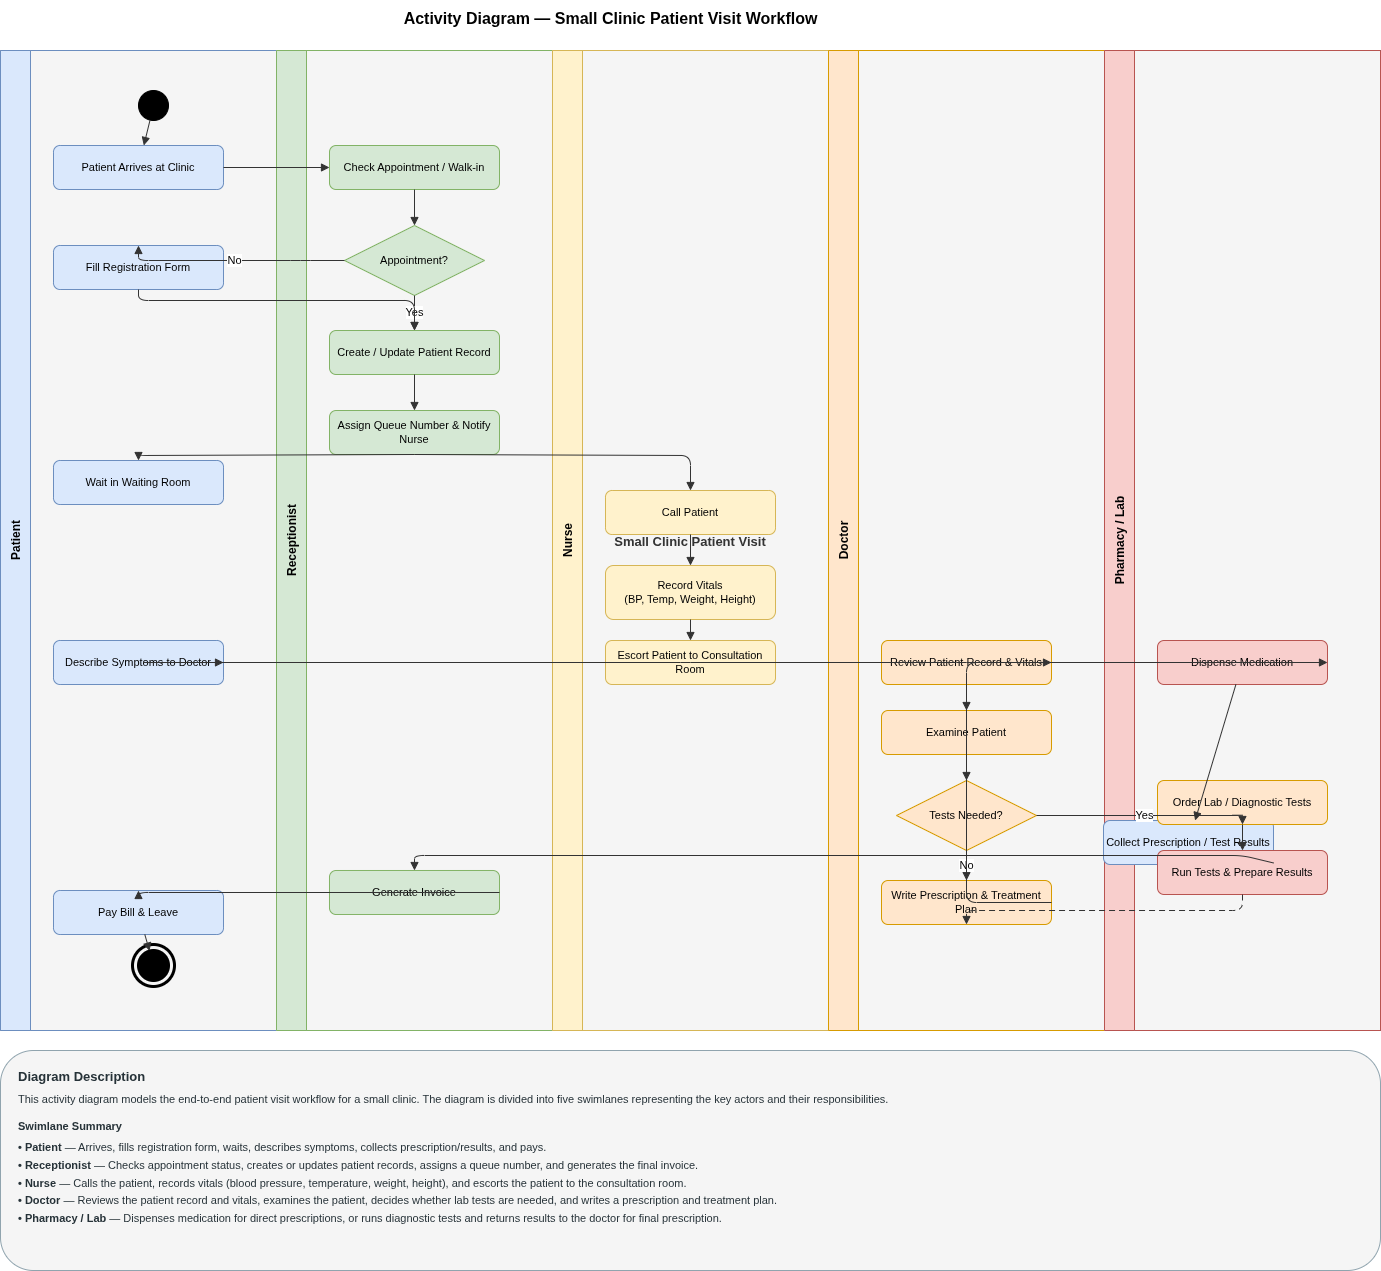

The diagram above was exported from draw.io. Its source (the exported page's mxGraphModel, read from the mxfile embedded in the PNG):
<mxGraphModel dx="1574" dy="748" grid="1" gridSize="10" guides="1" tooltips="1" connect="1" arrows="1" fold="1" page="1" pageScale="1" pageWidth="1500" pageHeight="1100" math="0" shadow="0">
  <root>
    <mxCell id="0" />
    <mxCell id="1" parent="0" />
    <mxCell id="title" parent="1" style="text;html=1;strokeColor=none;fillColor=none;align=center;verticalAlign=middle;fontSize=16;fontStyle=1;" value="Activity Diagram — Small Clinic Patient Visit Workflow" vertex="1">
      <mxGeometry height="36" width="900" x="200" y="10" as="geometry" />
    </mxCell>
    <mxCell id="pool" parent="1" style="shape=pool;startSize=30;horizontal=1;childLayout=stackLayout;horizontalStack=1;resizeParent=1;resizeParent=1;collapsible=0;marginBottom=0;swimlaneHead=0;fillColor=#f5f5f5;strokeColor=#666666;fontColor=#333333;fontSize=13;fontStyle=1;" value="Small Clinic Patient Visit" vertex="1">
      <mxGeometry height="980" width="1380" x="40" y="60" as="geometry" />
    </mxCell>
    <mxCell id="lane_patient" parent="pool" style="swimlane;startSize=30;horizontal=0;fillColor=#dae8fc;strokeColor=#6c8ebf;fontSize=12;fontStyle=1;" value="Patient" vertex="1">
      <mxGeometry height="980" width="276" as="geometry" />
    </mxCell>
    <mxCell id="lane_recept" parent="pool" style="swimlane;startSize=30;horizontal=0;fillColor=#d5e8d4;strokeColor=#82b366;fontSize=12;fontStyle=1;" value="Receptionist" vertex="1">
      <mxGeometry height="980" width="276" x="276" as="geometry" />
    </mxCell>
    <mxCell id="lane_nurse" parent="pool" style="swimlane;startSize=30;horizontal=0;fillColor=#fff2cc;strokeColor=#d6b656;fontSize=12;fontStyle=1;" value="Nurse" vertex="1">
      <mxGeometry height="980" width="276" x="552" as="geometry" />
    </mxCell>
    <mxCell id="lane_doctor" parent="pool" style="swimlane;startSize=30;horizontal=0;fillColor=#ffe6cc;strokeColor=#d79b00;fontSize=12;fontStyle=1;" value="Doctor" vertex="1">
      <mxGeometry height="980" width="276" x="828" as="geometry" />
    </mxCell>
    <mxCell id="lane_pharmacy" parent="pool" style="swimlane;startSize=30;horizontal=0;fillColor=#f8cecc;strokeColor=#b85450;fontSize=12;fontStyle=1;" value="Pharmacy / Lab" vertex="1">
      <mxGeometry height="980" width="276" x="1104" as="geometry" />
    </mxCell>
    <mxCell id="start" parent="1" style="ellipse;whiteSpace=wrap;html=1;aspect=fixed;fillColor=#000000;strokeColor=#000000;" value="" vertex="1">
      <mxGeometry height="30" width="30" x="178" y="100" as="geometry" />
    </mxCell>
    <mxCell id="arrive" parent="1" style="rounded=1;whiteSpace=wrap;html=1;fillColor=#dae8fc;strokeColor=#6c8ebf;fontSize=11;" value="Patient Arrives at Clinic" vertex="1">
      <mxGeometry height="44" width="170" x="93" y="155" as="geometry" />
    </mxCell>
    <mxCell id="fill_form" parent="1" style="rounded=1;whiteSpace=wrap;html=1;fillColor=#dae8fc;strokeColor=#6c8ebf;fontSize=11;" value="Fill Registration Form" vertex="1">
      <mxGeometry height="44" width="170" x="93" y="255" as="geometry" />
    </mxCell>
    <mxCell id="wait_nurse" parent="1" style="rounded=1;whiteSpace=wrap;html=1;fillColor=#dae8fc;strokeColor=#6c8ebf;fontSize=11;" value="Wait in Waiting Room" vertex="1">
      <mxGeometry height="44" width="170" x="93" y="470" as="geometry" />
    </mxCell>
    <mxCell id="patient_consult" parent="1" style="rounded=1;whiteSpace=wrap;html=1;fillColor=#dae8fc;strokeColor=#6c8ebf;fontSize=11;" value="Describe Symptoms to Doctor" vertex="1">
      <mxGeometry height="44" width="170" x="93" y="650" as="geometry" />
    </mxCell>
    <mxCell id="collect_rx" parent="1" style="rounded=1;whiteSpace=wrap;html=1;fillColor=#dae8fc;strokeColor=#6c8ebf;fontSize=11;" value="Collect Prescription / Test Results" vertex="1">
      <mxGeometry height="44" width="170" x="1143" y="830" as="geometry" />
    </mxCell>
    <mxCell id="pay_leave" parent="1" style="rounded=1;whiteSpace=wrap;html=1;fillColor=#dae8fc;strokeColor=#6c8ebf;fontSize=11;" value="Pay Bill &amp; Leave" vertex="1">
      <mxGeometry height="44" width="170" x="93" y="900" as="geometry" />
    </mxCell>
    <mxCell id="check_appt" parent="1" style="rounded=1;whiteSpace=wrap;html=1;fillColor=#d5e8d4;strokeColor=#82b366;fontSize=11;" value="Check Appointment / Walk-in" vertex="1">
      <mxGeometry height="44" width="170" x="369" y="155" as="geometry" />
    </mxCell>
    <mxCell id="dec_appt" parent="1" style="rhombus;whiteSpace=wrap;html=1;fillColor=#d5e8d4;strokeColor=#82b366;fontSize=11;" value="Appointment?" vertex="1">
      <mxGeometry height="70" width="140" x="384" y="235" as="geometry" />
    </mxCell>
    <mxCell id="create_record" parent="1" style="rounded=1;whiteSpace=wrap;html=1;fillColor=#d5e8d4;strokeColor=#82b366;fontSize=11;" value="Create / Update Patient Record" vertex="1">
      <mxGeometry height="44" width="170" x="369" y="340" as="geometry" />
    </mxCell>
    <mxCell id="assign_queue" parent="1" style="rounded=1;whiteSpace=wrap;html=1;fillColor=#d5e8d4;strokeColor=#82b366;fontSize=11;" value="Assign Queue Number &amp; Notify Nurse" vertex="1">
      <mxGeometry height="44" width="170" x="369" y="420" as="geometry" />
    </mxCell>
    <mxCell id="gen_invoice" parent="1" style="rounded=1;whiteSpace=wrap;html=1;fillColor=#d5e8d4;strokeColor=#82b366;fontSize=11;" value="Generate Invoice" vertex="1">
      <mxGeometry height="44" width="170" x="369" y="880" as="geometry" />
    </mxCell>
    <mxCell id="call_patient" parent="1" style="rounded=1;whiteSpace=wrap;html=1;fillColor=#fff2cc;strokeColor=#d6b656;fontSize=11;" value="Call Patient" vertex="1">
      <mxGeometry height="44" width="170" x="645" y="500" as="geometry" />
    </mxCell>
    <mxCell id="take_vitals" parent="1" style="rounded=1;whiteSpace=wrap;html=1;fillColor=#fff2cc;strokeColor=#d6b656;fontSize=11;" value="Record Vitals&#10;(BP, Temp, Weight, Height)" vertex="1">
      <mxGeometry height="54" width="170" x="645" y="575" as="geometry" />
    </mxCell>
    <mxCell id="escort" parent="1" style="rounded=1;whiteSpace=wrap;html=1;fillColor=#fff2cc;strokeColor=#d6b656;fontSize=11;" value="Escort Patient to Consultation Room" vertex="1">
      <mxGeometry height="44" width="170" x="645" y="650" as="geometry" />
    </mxCell>
    <mxCell id="review_rec" parent="1" style="rounded=1;whiteSpace=wrap;html=1;fillColor=#ffe6cc;strokeColor=#d79b00;fontSize=11;" value="Review Patient Record &amp; Vitals" vertex="1">
      <mxGeometry height="44" width="170" x="921" y="650" as="geometry" />
    </mxCell>
    <mxCell id="examine" parent="1" style="rounded=1;whiteSpace=wrap;html=1;fillColor=#ffe6cc;strokeColor=#d79b00;fontSize=11;" value="Examine Patient" vertex="1">
      <mxGeometry height="44" width="170" x="921" y="720" as="geometry" />
    </mxCell>
    <mxCell id="dec_diag" parent="1" style="rhombus;whiteSpace=wrap;html=1;fillColor=#ffe6cc;strokeColor=#d79b00;fontSize=11;" value="Tests Needed?" vertex="1">
      <mxGeometry height="70" width="140" x="936" y="790" as="geometry" />
    </mxCell>
    <mxCell id="write_rx" parent="1" style="rounded=1;whiteSpace=wrap;html=1;fillColor=#ffe6cc;strokeColor=#d79b00;fontSize=11;" value="Write Prescription &amp; Treatment Plan" vertex="1">
      <mxGeometry height="44" width="170" x="921" y="890" as="geometry" />
    </mxCell>
    <mxCell id="order_tests" parent="1" style="rounded=1;whiteSpace=wrap;html=1;fillColor=#ffe6cc;strokeColor=#d79b00;fontSize=11;" value="Order Lab / Diagnostic Tests" vertex="1">
      <mxGeometry height="44" width="170" x="1197" y="790" as="geometry" />
    </mxCell>
    <mxCell id="dispense" parent="1" style="rounded=1;whiteSpace=wrap;html=1;fillColor=#f8cecc;strokeColor=#b85450;fontSize=11;" value="Dispense Medication" vertex="1">
      <mxGeometry height="44" width="170" x="1197" y="650" as="geometry" />
    </mxCell>
    <mxCell id="run_tests" parent="1" style="rounded=1;whiteSpace=wrap;html=1;fillColor=#f8cecc;strokeColor=#b85450;fontSize=11;" value="Run Tests &amp; Prepare Results" vertex="1">
      <mxGeometry height="44" width="170" x="1197" y="860" as="geometry" />
    </mxCell>
    <mxCell id="end" parent="1" style="ellipse;whiteSpace=wrap;html=1;aspect=fixed;fillColor=#000000;strokeColor=#000000;strokeWidth=3;" value="" vertex="1">
      <mxGeometry height="30" width="30" x="178" y="960" as="geometry" />
    </mxCell>
    <mxCell id="end_outer" parent="1" style="ellipse;whiteSpace=wrap;html=1;aspect=fixed;fillColor=none;strokeColor=#000000;strokeWidth=3;" value="" vertex="1">
      <mxGeometry height="42" width="42" x="172" y="954" as="geometry" />
    </mxCell>
    <mxCell id="e1" edge="1" parent="1" source="start" style="html=1;rounded=1;strokeColor=#333333;endArrow=block;endFill=1;" target="arrive">
      <mxGeometry relative="1" as="geometry" />
    </mxCell>
    <mxCell id="e2" edge="1" parent="1" source="arrive" style="html=1;rounded=1;strokeColor=#333333;endArrow=block;endFill=1;" target="check_appt">
      <mxGeometry relative="1" as="geometry" />
    </mxCell>
    <mxCell id="e3" edge="1" parent="1" source="check_appt" style="html=1;rounded=1;strokeColor=#333333;endArrow=block;endFill=1;" target="dec_appt">
      <mxGeometry relative="1" as="geometry" />
    </mxCell>
    <mxCell id="e4" edge="1" parent="1" source="dec_appt" style="html=1;rounded=1;strokeColor=#333333;endArrow=block;endFill=1;" target="fill_form" value="No">
      <mxGeometry relative="1" as="geometry">
        <Array as="points">
          <mxPoint x="340" y="270" />
          <mxPoint x="178" y="270" />
        </Array>
      </mxGeometry>
    </mxCell>
    <mxCell id="e4b" edge="1" parent="1" source="dec_appt" style="html=1;rounded=1;strokeColor=#333333;endArrow=block;endFill=1;" target="create_record" value="Yes">
      <mxGeometry relative="1" as="geometry" />
    </mxCell>
    <mxCell id="e5" edge="1" parent="1" source="fill_form" style="html=1;rounded=1;strokeColor=#333333;endArrow=block;endFill=1;" target="create_record">
      <mxGeometry relative="1" as="geometry">
        <Array as="points">
          <mxPoint x="178" y="310" />
          <mxPoint x="454" y="310" />
        </Array>
      </mxGeometry>
    </mxCell>
    <mxCell id="e6" edge="1" parent="1" source="create_record" style="html=1;rounded=1;strokeColor=#333333;endArrow=block;endFill=1;" target="assign_queue">
      <mxGeometry relative="1" as="geometry" />
    </mxCell>
    <mxCell id="e7" edge="1" parent="1" source="assign_queue" style="html=1;rounded=1;strokeColor=#333333;endArrow=block;endFill=1;" target="wait_nurse">
      <mxGeometry relative="1" as="geometry">
        <Array as="points">
          <mxPoint x="454" y="465" />
          <mxPoint x="178" y="465" />
        </Array>
      </mxGeometry>
    </mxCell>
    <mxCell id="e8" edge="1" parent="1" source="assign_queue" style="html=1;rounded=1;strokeColor=#333333;endArrow=block;endFill=1;" target="call_patient">
      <mxGeometry relative="1" as="geometry">
        <Array as="points">
          <mxPoint x="454" y="465" />
          <mxPoint x="730" y="465" />
        </Array>
      </mxGeometry>
    </mxCell>
    <mxCell id="e9" edge="1" parent="1" source="call_patient" style="html=1;rounded=1;strokeColor=#333333;endArrow=block;endFill=1;" target="take_vitals">
      <mxGeometry relative="1" as="geometry" />
    </mxCell>
    <mxCell id="e10" edge="1" parent="1" source="take_vitals" style="html=1;rounded=1;strokeColor=#333333;endArrow=block;endFill=1;" target="escort">
      <mxGeometry relative="1" as="geometry" />
    </mxCell>
    <mxCell id="e11" edge="1" parent="1" source="escort" style="html=1;rounded=1;strokeColor=#333333;endArrow=block;endFill=1;" target="patient_consult">
      <mxGeometry relative="1" as="geometry">
        <Array as="points">
          <mxPoint x="730" y="672" />
          <mxPoint x="178" y="672" />
        </Array>
      </mxGeometry>
    </mxCell>
    <mxCell id="e12" edge="1" parent="1" source="escort" style="html=1;rounded=1;strokeColor=#333333;endArrow=block;endFill=1;" target="review_rec">
      <mxGeometry relative="1" as="geometry">
        <Array as="points">
          <mxPoint x="730" y="672" />
          <mxPoint x="1006" y="672" />
        </Array>
      </mxGeometry>
    </mxCell>
    <mxCell id="e13" edge="1" parent="1" source="review_rec" style="html=1;rounded=1;strokeColor=#333333;endArrow=block;endFill=1;" target="examine">
      <mxGeometry relative="1" as="geometry" />
    </mxCell>
    <mxCell id="e14" edge="1" parent="1" source="examine" style="html=1;rounded=1;strokeColor=#333333;endArrow=block;endFill=1;" target="dec_diag">
      <mxGeometry relative="1" as="geometry" />
    </mxCell>
    <mxCell id="e15" edge="1" parent="1" source="dec_diag" style="html=1;rounded=1;strokeColor=#333333;endArrow=block;endFill=1;" target="write_rx" value="No">
      <mxGeometry relative="1" as="geometry" />
    </mxCell>
    <mxCell id="e16" edge="1" parent="1" source="dec_diag" style="html=1;rounded=1;strokeColor=#333333;endArrow=block;endFill=1;" target="order_tests" value="Yes">
      <mxGeometry relative="1" as="geometry">
        <Array as="points">
          <mxPoint x="1076" y="825" />
          <mxPoint x="1282" y="825" />
        </Array>
      </mxGeometry>
    </mxCell>
    <mxCell id="e17" edge="1" parent="1" source="order_tests" style="html=1;rounded=1;strokeColor=#333333;endArrow=block;endFill=1;" target="run_tests">
      <mxGeometry relative="1" as="geometry" />
    </mxCell>
    <mxCell id="e18" edge="1" parent="1" source="run_tests" style="html=1;rounded=1;strokeColor=#333333;endArrow=block;endFill=1;dashed=1;dashPattern=6 4;" target="write_rx">
      <mxGeometry relative="1" as="geometry">
        <Array as="points">
          <mxPoint x="1282" y="920" />
          <mxPoint x="1006" y="920" />
        </Array>
      </mxGeometry>
    </mxCell>
    <mxCell id="e19" edge="1" parent="1" source="write_rx" style="html=1;rounded=1;strokeColor=#333333;endArrow=block;endFill=1;" target="dispense">
      <mxGeometry relative="1" as="geometry">
        <Array as="points">
          <mxPoint x="1006" y="912" />
          <mxPoint x="1006" y="672" />
          <mxPoint x="1282" y="672" />
        </Array>
      </mxGeometry>
    </mxCell>
    <mxCell id="e20" edge="1" parent="1" source="dispense" style="html=1;rounded=1;strokeColor=#333333;endArrow=block;endFill=1;" target="collect_rx">
      <mxGeometry relative="1" as="geometry" />
    </mxCell>
    <mxCell id="e21" edge="1" parent="1" source="collect_rx" style="html=1;rounded=1;strokeColor=#333333;endArrow=block;endFill=1;" target="gen_invoice">
      <mxGeometry relative="1" as="geometry">
        <Array as="points">
          <mxPoint x="1282" y="865" />
          <mxPoint x="454" y="865" />
        </Array>
      </mxGeometry>
    </mxCell>
    <mxCell id="e22" edge="1" parent="1" source="gen_invoice" style="html=1;rounded=1;strokeColor=#333333;endArrow=block;endFill=1;" target="pay_leave">
      <mxGeometry relative="1" as="geometry">
        <Array as="points">
          <mxPoint x="454" y="902" />
          <mxPoint x="178" y="902" />
        </Array>
      </mxGeometry>
    </mxCell>
    <mxCell id="e23" edge="1" parent="1" source="pay_leave" style="html=1;rounded=1;strokeColor=#333333;endArrow=block;endFill=1;" target="end">
      <mxGeometry relative="1" as="geometry" />
    </mxCell>
    <mxCell id="desc" parent="1" style="rounded=1;whiteSpace=wrap;html=1;fillColor=#f5f5f5;strokeColor=#90a4ae;align=left;verticalAlign=top;spacingLeft=16;spacingRight=16;spacingTop=12;spacingBottom=12;fontSize=11;fontColor=#263238;" value="&lt;b style='font-size:13px'&gt;Diagram Description&lt;/b&gt;&lt;br&gt;&lt;div style='margin-top:6px;line-height:1.5'&gt;This activity diagram models the end-to-end patient visit workflow for a small clinic. The diagram is divided into five swimlanes representing the key actors and their responsibilities.&lt;/div&gt;&lt;br&gt;&lt;b&gt;Swimlane Summary&lt;/b&gt;&lt;div style='margin-top:6px;line-height:1.6'&gt;&lt;b&gt;• Patient&lt;/b&gt; — Arrives, fills registration form, waits, describes symptoms, collects prescription/results, and pays.&lt;br&gt;&lt;b&gt;• Receptionist&lt;/b&gt; — Checks appointment status, creates or updates patient records, assigns a queue number, and generates the final invoice.&lt;br&gt;&lt;b&gt;• Nurse&lt;/b&gt; — Calls the patient, records vitals (blood pressure, temperature, weight, height), and escorts the patient to the consultation room.&lt;br&gt;&lt;b&gt;• Doctor&lt;/b&gt; — Reviews the patient record and vitals, examines the patient, decides whether lab tests are needed, and writes a prescription and treatment plan.&lt;br&gt;&lt;b&gt;• Pharmacy / Lab&lt;/b&gt; — Dispenses medication for direct prescriptions, or runs diagnostic tests and returns results to the doctor for final prescription.&lt;/div&gt;" vertex="1">
      <mxGeometry height="220" width="1380" x="40" y="1060" as="geometry" />
    </mxCell>
  </root>
</mxGraphModel>